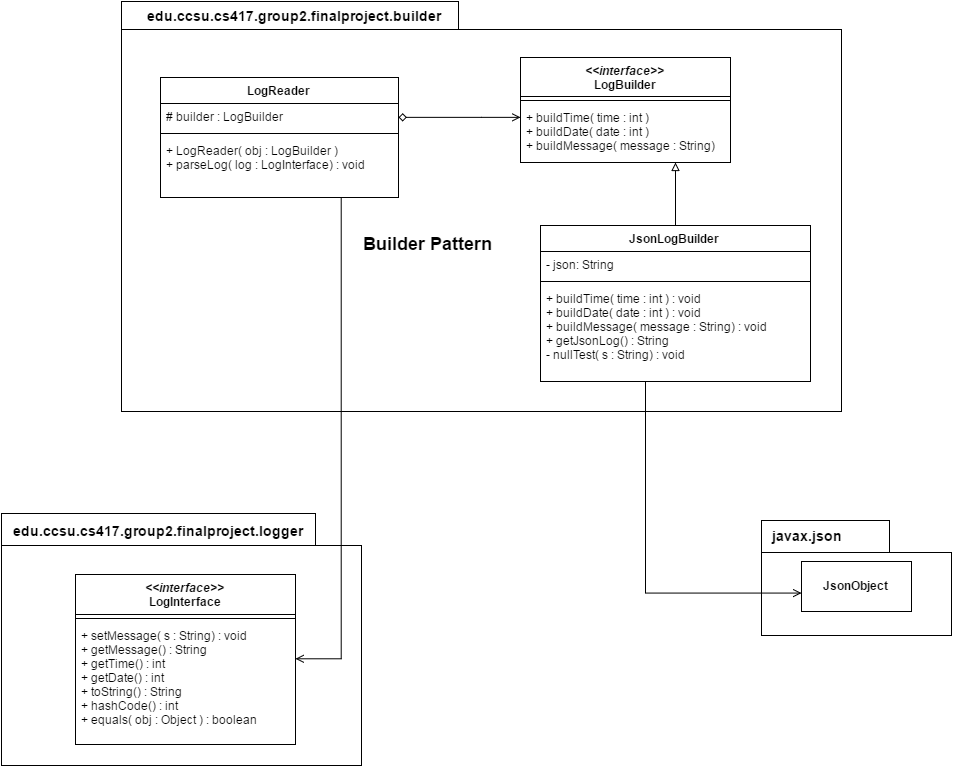

The diagram above was exported from draw.io. Its source (the exported page's mxGraphModel, read from the mxfile embedded in the PNG):
<mxGraphModel dx="1586" dy="737" grid="1" gridSize="10" guides="1" tooltips="1" connect="1" arrows="1" fold="1" page="1" pageScale="1" pageWidth="1100" pageHeight="850" background="#ffffff" math="0" shadow="0">
  <root>
    <mxCell id="0" />
    <mxCell id="1" parent="0" />
    <mxCell id="1d71e2a78d58846e-45" value="" style="shape=folder;fontStyle=1;spacingTop=10;tabWidth=337;tabHeight=28;tabPosition=left;html=1;" vertex="1" parent="1">
      <mxGeometry x="170" y="50" width="720" height="410" as="geometry" />
    </mxCell>
    <mxCell id="1d71e2a78d58846e-40" value="" style="shape=folder;fontStyle=1;spacingTop=10;tabWidth=128;tabHeight=32;tabPosition=left;html=1;" vertex="1" parent="1">
      <mxGeometry x="810" y="569" width="190" height="115" as="geometry" />
    </mxCell>
    <mxCell id="1d71e2a78d58846e-38" value="" style="shape=folder;fontStyle=1;spacingTop=10;tabWidth=314;tabHeight=32;tabPosition=left;html=1;" vertex="1" parent="1">
      <mxGeometry x="50" y="562" width="360" height="252" as="geometry" />
    </mxCell>
    <mxCell id="1d71e2a78d58846e-5" value="&lt;div&gt;&lt;i&gt;&lt;b&gt;&amp;lt;&amp;lt;interface&amp;gt;&amp;gt;&lt;/b&gt;&lt;/i&gt;&lt;/div&gt;&lt;div&gt;&lt;b&gt;LogBuilder&lt;/b&gt;&lt;/div&gt;" style="swimlane;html=1;fontStyle=1;align=center;verticalAlign=top;childLayout=stackLayout;horizontal=1;startSize=39;horizontalStack=0;resizeParent=1;resizeLast=0;collapsible=1;marginBottom=0;swimlaneFillColor=#ffffff;" vertex="1" parent="1">
      <mxGeometry x="569" y="106" width="210" height="105" as="geometry" />
    </mxCell>
    <mxCell id="1d71e2a78d58846e-7" value="" style="line;html=1;strokeWidth=1;fillColor=none;align=left;verticalAlign=middle;spacingTop=-1;spacingLeft=3;spacingRight=3;rotatable=0;labelPosition=right;points=[];portConstraint=eastwest;" vertex="1" parent="1d71e2a78d58846e-5">
      <mxGeometry y="39" width="210" height="8" as="geometry" />
    </mxCell>
    <mxCell id="1d71e2a78d58846e-8" value="+ buildTime( time : int )&lt;div&gt;+ buildDate( date : int )&lt;/div&gt;&lt;div&gt;+ buildMessage( message : String)&lt;/div&gt;" style="text;html=1;strokeColor=none;fillColor=none;align=left;verticalAlign=top;spacingLeft=4;spacingRight=4;whiteSpace=wrap;overflow=hidden;rotatable=0;points=[[0,0.5],[1,0.5]];portConstraint=eastwest;" vertex="1" parent="1d71e2a78d58846e-5">
      <mxGeometry y="47" width="210" height="53" as="geometry" />
    </mxCell>
    <mxCell id="1d71e2a78d58846e-17" style="edgeStyle=orthogonalEdgeStyle;rounded=0;html=1;jettySize=auto;orthogonalLoop=1;startArrow=diamond;startFill=0;endArrow=open;endFill=0;" edge="1" parent="1" source="1d71e2a78d58846e-29" target="1d71e2a78d58846e-5">
      <mxGeometry relative="1" as="geometry">
        <mxPoint x="449" y="316" as="sourcePoint" />
        <Array as="points">
          <mxPoint x="529" y="166" />
          <mxPoint x="529" y="166" />
        </Array>
      </mxGeometry>
    </mxCell>
    <mxCell id="1d71e2a78d58846e-27" style="edgeStyle=orthogonalEdgeStyle;rounded=0;html=1;startArrow=none;startFill=0;jettySize=auto;orthogonalLoop=1;endArrow=block;endFill=0;" edge="1" parent="1" source="1d71e2a78d58846e-18" target="1d71e2a78d58846e-5">
      <mxGeometry relative="1" as="geometry">
        <Array as="points">
          <mxPoint x="649" y="366" />
          <mxPoint x="649" y="366" />
        </Array>
      </mxGeometry>
    </mxCell>
    <mxCell id="1d71e2a78d58846e-44" style="edgeStyle=orthogonalEdgeStyle;rounded=0;html=1;startArrow=none;startFill=0;endArrow=open;endFill=0;jettySize=auto;orthogonalLoop=1;" edge="1" parent="1" source="1d71e2a78d58846e-18" target="1d71e2a78d58846e-42">
      <mxGeometry relative="1" as="geometry">
        <Array as="points">
          <mxPoint x="694" y="642" />
        </Array>
      </mxGeometry>
    </mxCell>
    <mxCell id="1d71e2a78d58846e-18" value="JsonLogBuilder" style="swimlane;html=1;fontStyle=1;align=center;verticalAlign=top;childLayout=stackLayout;horizontal=1;startSize=26;horizontalStack=0;resizeParent=1;resizeLast=0;collapsible=1;marginBottom=0;swimlaneFillColor=#ffffff;" vertex="1" parent="1">
      <mxGeometry x="589" y="274" width="270" height="156" as="geometry" />
    </mxCell>
    <mxCell id="1d71e2a78d58846e-19" value="- json: String" style="text;html=1;strokeColor=none;fillColor=none;align=left;verticalAlign=top;spacingLeft=4;spacingRight=4;whiteSpace=wrap;overflow=hidden;rotatable=0;points=[[0,0.5],[1,0.5]];portConstraint=eastwest;" vertex="1" parent="1d71e2a78d58846e-18">
      <mxGeometry y="26" width="270" height="26" as="geometry" />
    </mxCell>
    <mxCell id="1d71e2a78d58846e-20" value="" style="line;html=1;strokeWidth=1;fillColor=none;align=left;verticalAlign=middle;spacingTop=-1;spacingLeft=3;spacingRight=3;rotatable=0;labelPosition=right;points=[];portConstraint=eastwest;" vertex="1" parent="1d71e2a78d58846e-18">
      <mxGeometry y="52" width="270" height="8" as="geometry" />
    </mxCell>
    <mxCell id="1d71e2a78d58846e-21" value="+ buildTime( time : int ) : void&lt;div&gt;+ buildDate( date : int ) : void&lt;/div&gt;&lt;div&gt;+ buildMessage( message : String) : void&lt;/div&gt;&lt;div&gt;+ getJsonLog() : String&lt;/div&gt;&lt;div&gt;- nullTest( s : String) : void&lt;/div&gt;" style="text;html=1;strokeColor=none;fillColor=none;align=left;verticalAlign=top;spacingLeft=4;spacingRight=4;whiteSpace=wrap;overflow=hidden;rotatable=0;points=[[0,0.5],[1,0.5]];portConstraint=eastwest;" vertex="1" parent="1d71e2a78d58846e-18">
      <mxGeometry y="60" width="270" height="90" as="geometry" />
    </mxCell>
    <mxCell id="1d71e2a78d58846e-33" style="edgeStyle=orthogonalEdgeStyle;rounded=0;html=1;startArrow=none;startFill=0;endArrow=open;endFill=0;jettySize=auto;orthogonalLoop=1;" edge="1" parent="1" source="1d71e2a78d58846e-29" target="1d71e2a78d58846e-35">
      <mxGeometry relative="1" as="geometry">
        <mxPoint x="178.28571428571445" y="542" as="targetPoint" />
        <Array as="points">
          <mxPoint x="390" y="708" />
        </Array>
      </mxGeometry>
    </mxCell>
    <mxCell id="1d71e2a78d58846e-29" value="LogReader" style="swimlane;html=1;fontStyle=1;align=center;verticalAlign=top;childLayout=stackLayout;horizontal=1;startSize=26;horizontalStack=0;resizeParent=1;resizeLast=0;collapsible=1;marginBottom=0;swimlaneFillColor=#ffffff;" vertex="1" parent="1">
      <mxGeometry x="209" y="126" width="238" height="120" as="geometry" />
    </mxCell>
    <mxCell id="1d71e2a78d58846e-30" value="# builder : LogBuilder" style="text;html=1;strokeColor=none;fillColor=none;align=left;verticalAlign=top;spacingLeft=4;spacingRight=4;whiteSpace=wrap;overflow=hidden;rotatable=0;points=[[0,0.5],[1,0.5]];portConstraint=eastwest;" vertex="1" parent="1d71e2a78d58846e-29">
      <mxGeometry y="26" width="238" height="26" as="geometry" />
    </mxCell>
    <mxCell id="1d71e2a78d58846e-31" value="" style="line;html=1;strokeWidth=1;fillColor=none;align=left;verticalAlign=middle;spacingTop=-1;spacingLeft=3;spacingRight=3;rotatable=0;labelPosition=right;points=[];portConstraint=eastwest;" vertex="1" parent="1d71e2a78d58846e-29">
      <mxGeometry y="52" width="238" height="8" as="geometry" />
    </mxCell>
    <mxCell id="1d71e2a78d58846e-32" value="+ LogReader( obj : LogBuilder )&amp;nbsp;&lt;div&gt;+ parseLog( log : LogInterface) : void&lt;/div&gt;" style="text;html=1;strokeColor=none;fillColor=none;align=left;verticalAlign=top;spacingLeft=4;spacingRight=4;whiteSpace=wrap;overflow=hidden;rotatable=0;points=[[0,0.5],[1,0.5]];portConstraint=eastwest;" vertex="1" parent="1d71e2a78d58846e-29">
      <mxGeometry y="60" width="238" height="50" as="geometry" />
    </mxCell>
    <mxCell id="1d71e2a78d58846e-35" value="&lt;div&gt;&lt;i&gt;&amp;lt;&amp;lt;interface&amp;gt;&amp;gt;&lt;/i&gt;&lt;/div&gt;LogInterface" style="swimlane;html=1;fontStyle=1;align=center;verticalAlign=top;childLayout=stackLayout;horizontal=1;startSize=40;horizontalStack=0;resizeParent=1;resizeLast=0;collapsible=1;marginBottom=0;swimlaneFillColor=#ffffff;" vertex="1" parent="1">
      <mxGeometry x="124" y="623" width="220" height="170" as="geometry" />
    </mxCell>
    <mxCell id="1d71e2a78d58846e-36" value="" style="line;html=1;strokeWidth=1;fillColor=none;align=left;verticalAlign=middle;spacingTop=-1;spacingLeft=3;spacingRight=3;rotatable=0;labelPosition=right;points=[];portConstraint=eastwest;" vertex="1" parent="1d71e2a78d58846e-35">
      <mxGeometry y="40" width="220" height="8" as="geometry" />
    </mxCell>
    <mxCell id="1d71e2a78d58846e-37" value="+ setMessage( s : String) : void&lt;div&gt;&lt;span&gt;+ getMessage() : String&lt;/span&gt;&lt;div&gt;&lt;div&gt;&lt;span&gt;+ getTime() : int&lt;/span&gt;&lt;br&gt;&lt;/div&gt;&lt;/div&gt;&lt;div&gt;+ getDate() : int&lt;/div&gt;&lt;div&gt;&lt;div&gt;+ toString() : String&lt;/div&gt;&lt;/div&gt;&lt;div&gt;+ hashCode() : int&lt;/div&gt;&lt;div&gt;+ equals( obj : Object ) : boolean&lt;/div&gt;&lt;/div&gt;" style="text;html=1;strokeColor=none;fillColor=none;align=left;verticalAlign=top;spacingLeft=4;spacingRight=4;whiteSpace=wrap;overflow=hidden;rotatable=0;points=[[0,0.5],[1,0.5]];portConstraint=eastwest;" vertex="1" parent="1d71e2a78d58846e-35">
      <mxGeometry y="48" width="220" height="122" as="geometry" />
    </mxCell>
    <mxCell id="1d71e2a78d58846e-39" value="&lt;b&gt;&lt;font style=&quot;font-size: 14px&quot;&gt;edu.ccsu.cs417.group2.finalproject.logger&lt;/font&gt;&lt;/b&gt;" style="text;html=1;resizable=0;points=[];autosize=1;align=left;verticalAlign=top;spacingTop=-4;" vertex="1" parent="1">
      <mxGeometry x="60" y="569" width="310" height="20" as="geometry" />
    </mxCell>
    <mxCell id="1d71e2a78d58846e-41" value="&lt;font style=&quot;font-size: 14px&quot;&gt;&lt;b&gt;javax.json&lt;/b&gt;&lt;/font&gt;" style="text;html=1;resizable=0;points=[];autosize=1;align=left;verticalAlign=top;spacingTop=-4;" vertex="1" parent="1">
      <mxGeometry x="819" y="574" width="90" height="20" as="geometry" />
    </mxCell>
    <mxCell id="1d71e2a78d58846e-42" value="&lt;b&gt;JsonObject&lt;/b&gt;" style="html=1;" vertex="1" parent="1">
      <mxGeometry x="850" y="610" width="110" height="50" as="geometry" />
    </mxCell>
    <mxCell id="1d71e2a78d58846e-46" value="&lt;font style=&quot;font-size: 14px&quot;&gt;&lt;b&gt;edu.ccsu.cs417.group2.finalproject.builder&lt;/b&gt;&lt;/font&gt;" style="text;html=1;" vertex="1" parent="1">
      <mxGeometry x="194" y="50" width="300" height="30" as="geometry" />
    </mxCell>
    <mxCell id="1d71e2a78d58846e-47" value="&lt;b&gt;&lt;font style=&quot;font-size: 18px&quot;&gt;Builder Pattern&lt;/font&gt;&lt;/b&gt;" style="text;html=1;resizable=0;points=[];autosize=1;align=left;verticalAlign=top;spacingTop=-4;" vertex="1" parent="1">
      <mxGeometry x="410" y="280" width="140" height="20" as="geometry" />
    </mxCell>
  </root>
</mxGraphModel>